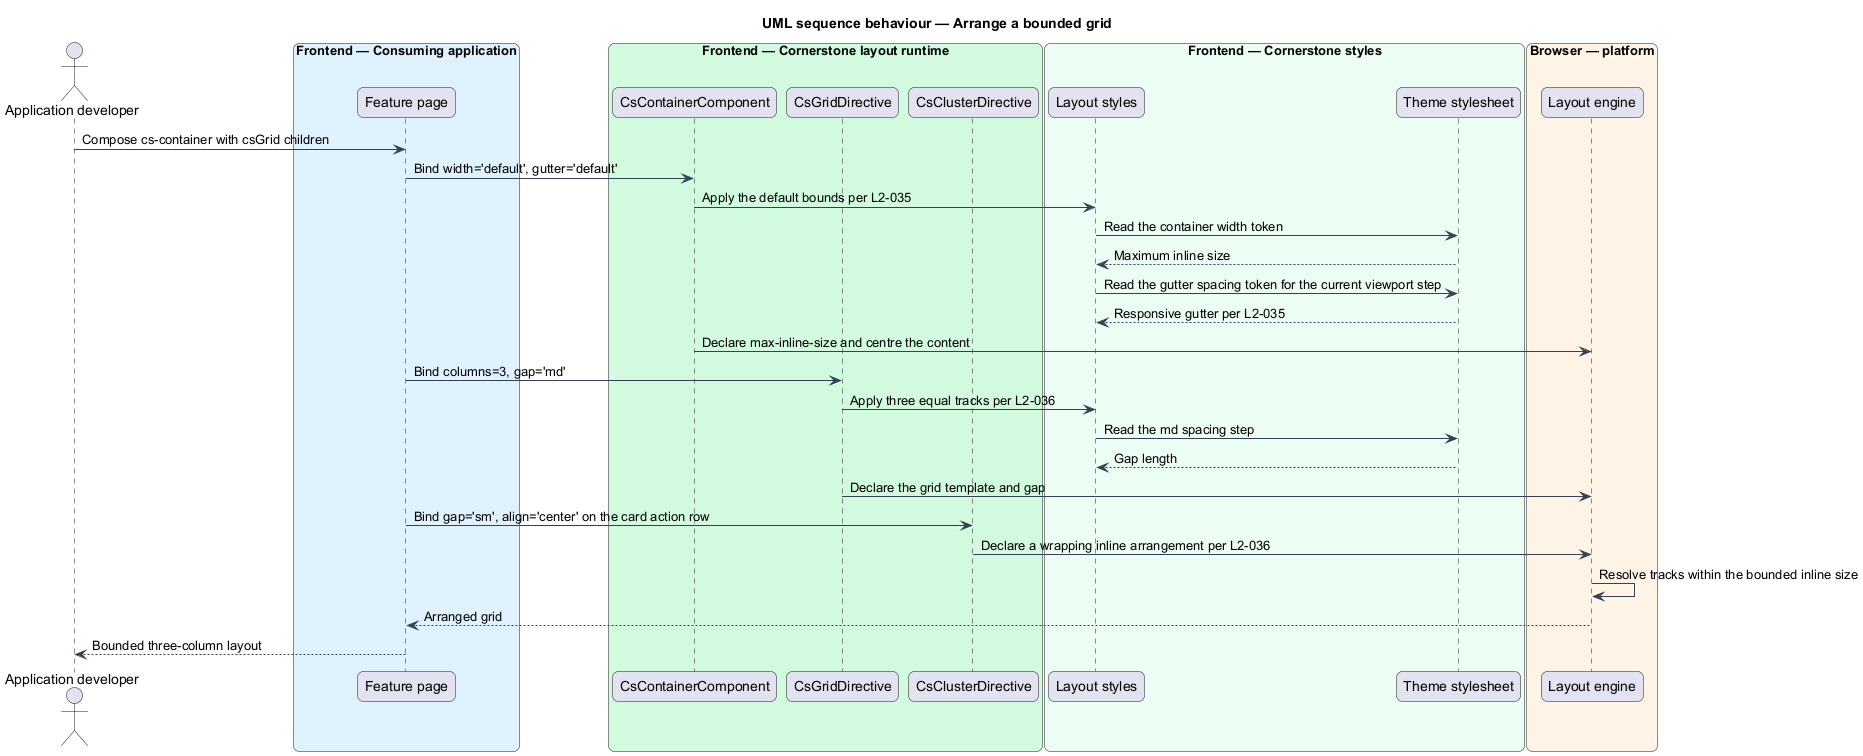

The diagram above was rendered by PlantUML. Its source (embedded in the PNG):
@startuml
title UML sequence behaviour — Arrange a bounded grid
skinparam backgroundColor #FFFFFF
skinparam shadowing false
skinparam roundcorner 12
skinparam defaultFontName Arial
skinparam ArrowColor #344054
skinparam rectangle {
  BorderColor #344054
  FontColor #101828
}
skinparam package {
  BorderColor #667085
  FontColor #101828
  BackgroundColor #F9FAFB
}
actor "Application developer" as dev
box "Frontend — Consuming application" #E0F2FE
  participant "Feature page" as page
end box
box "Frontend — Cornerstone layout runtime" #D1FADF
  participant "CsContainerComponent" as container
  participant "CsGridDirective" as grid
  participant "CsClusterDirective" as cluster
end box
box "Frontend — Cornerstone styles" #ECFDF3
  participant "Layout styles" as styles
  participant "Theme stylesheet" as theme
end box
box "Browser — platform" #FFF4E5
  participant "Layout engine" as browser
end box

dev -> page : Compose cs-container with csGrid children
page -> container : Bind width='default', gutter='default'
container -> styles : Apply the default bounds per L2-035
styles -> theme : Read the container width token
theme --> styles : Maximum inline size
styles -> theme : Read the gutter spacing token for the current viewport step
theme --> styles : Responsive gutter per L2-035
container -> browser : Declare max-inline-size and centre the content

page -> grid : Bind columns=3, gap='md'
grid -> styles : Apply three equal tracks per L2-036
styles -> theme : Read the md spacing step
theme --> styles : Gap length
grid -> browser : Declare the grid template and gap

page -> cluster : Bind gap='sm', align='center' on the card action row
cluster -> browser : Declare a wrapping inline arrangement per L2-036

browser -> browser : Resolve tracks within the bounded inline size
browser --> page : Arranged grid
page --> dev : Bounded three-column layout
@enduml